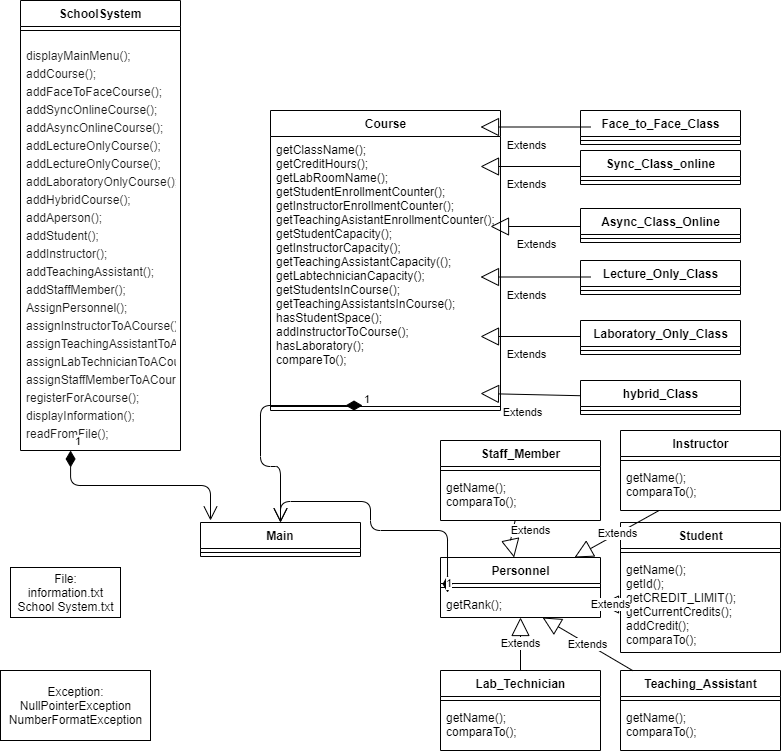

The diagram above was exported from draw.io. Its source (the exported page's mxGraphModel, read from the mxfile embedded in the PNG):
<mxGraphModel dx="1406" dy="777" grid="1" gridSize="10" guides="1" tooltips="1" connect="1" arrows="1" fold="1" page="1" pageScale="1" pageWidth="827" pageHeight="1169" math="0" shadow="0">
  <root>
    <mxCell id="WIyWlLk6GJQsqaUBKTNV-0" />
    <mxCell id="WIyWlLk6GJQsqaUBKTNV-1" parent="WIyWlLk6GJQsqaUBKTNV-0" />
    <mxCell id="Bn2H6y4LOz2EoPumHE2e-0" value="Main" style="swimlane;fontStyle=1;align=center;verticalAlign=top;childLayout=stackLayout;horizontal=1;startSize=26;horizontalStack=0;resizeParent=1;resizeParentMax=0;resizeLast=0;collapsible=1;marginBottom=0;" vertex="1" parent="WIyWlLk6GJQsqaUBKTNV-1">
      <mxGeometry x="210" y="542" width="160" height="34" as="geometry" />
    </mxCell>
    <mxCell id="Bn2H6y4LOz2EoPumHE2e-2" value="" style="line;strokeWidth=1;fillColor=none;align=left;verticalAlign=middle;spacingTop=-1;spacingLeft=3;spacingRight=3;rotatable=0;labelPosition=right;points=[];portConstraint=eastwest;" vertex="1" parent="Bn2H6y4LOz2EoPumHE2e-0">
      <mxGeometry y="26" width="160" height="8" as="geometry" />
    </mxCell>
    <mxCell id="Bn2H6y4LOz2EoPumHE2e-4" value="SchoolSystem" style="swimlane;fontStyle=1;align=center;verticalAlign=top;childLayout=stackLayout;horizontal=1;startSize=26;horizontalStack=0;resizeParent=1;resizeParentMax=0;resizeLast=0;collapsible=1;marginBottom=0;" vertex="1" parent="WIyWlLk6GJQsqaUBKTNV-1">
      <mxGeometry x="30" y="20" width="160" height="450" as="geometry" />
    </mxCell>
    <mxCell id="Bn2H6y4LOz2EoPumHE2e-6" value="" style="line;strokeWidth=1;fillColor=none;align=left;verticalAlign=middle;spacingTop=-1;spacingLeft=3;spacingRight=3;rotatable=0;labelPosition=right;points=[];portConstraint=eastwest;" vertex="1" parent="Bn2H6y4LOz2EoPumHE2e-4">
      <mxGeometry y="26" width="160" height="8" as="geometry" />
    </mxCell>
    <mxCell id="Bn2H6y4LOz2EoPumHE2e-7" value="&lt;p style=&quot;line-height: 50%&quot;&gt;displayMainMenu();&lt;br&gt;&lt;br&gt;&lt;br&gt;addCourse();&lt;br&gt;&lt;br&gt;&lt;br&gt;addFaceToFaceCourse();&lt;br&gt;&lt;br&gt;&lt;br&gt;addSyncOnlineCourse();&lt;br&gt;&lt;br&gt;&lt;br&gt;addAsyncOnlineCourse();&lt;br&gt;&lt;br&gt;&lt;br&gt;addLectureOnlyCourse();&lt;br&gt;&lt;br&gt;&lt;br&gt;addLectureOnlyCourse();&lt;br&gt;&lt;br&gt;&lt;br&gt;addLaboratoryOnlyCourse();&lt;br&gt;&lt;br&gt;&lt;br&gt;addHybridCourse();&lt;br&gt;&lt;br&gt;&lt;br&gt;addAperson();&lt;br&gt;&lt;br&gt;&lt;br&gt;addStudent();&lt;br&gt;&lt;br&gt;&lt;br&gt;addInstructor();&lt;br&gt;&lt;br&gt;&lt;br&gt;addTeachingAssistant();&lt;br&gt;&lt;br&gt;&lt;br&gt;addStaffMember();&lt;br&gt;&lt;br&gt;&lt;br&gt;AssignPersonnel();&lt;br&gt;&lt;br&gt;&lt;br&gt;assignInstructorToACourse();&lt;br&gt;&lt;br&gt;&lt;br&gt;assignTeachingAssistantToACourse();&lt;br&gt;&lt;br&gt;&lt;br&gt;assignLabTechnicianToACourse();&lt;br&gt;&lt;br&gt;&lt;br&gt;assignStaffMemberToACourse();&lt;br&gt;&lt;br&gt;&lt;br&gt;registerForAcourse();&lt;/p&gt;&lt;p style=&quot;line-height: 50%&quot;&gt;displayInformation();&lt;/p&gt;&lt;p style=&quot;line-height: 50%&quot;&gt;readFromFile();&lt;/p&gt;" style="text;strokeColor=none;fillColor=none;align=left;verticalAlign=top;spacingLeft=4;spacingRight=4;overflow=hidden;rotatable=0;points=[[0,0.5],[1,0.5]];portConstraint=eastwest;textOpacity=90;html=1;horizontal=1;fontFamily=Helvetica;" vertex="1" parent="Bn2H6y4LOz2EoPumHE2e-4">
      <mxGeometry y="34" width="160" height="416" as="geometry" />
    </mxCell>
    <mxCell id="Bn2H6y4LOz2EoPumHE2e-8" value="Course" style="swimlane;fontStyle=1;align=center;verticalAlign=top;childLayout=stackLayout;horizontal=1;startSize=26;horizontalStack=0;resizeParent=1;resizeParentMax=0;resizeLast=0;collapsible=1;marginBottom=0;fontFamily=Helvetica;html=1;" vertex="1" parent="WIyWlLk6GJQsqaUBKTNV-1">
      <mxGeometry x="280" y="130" width="230" height="300" as="geometry" />
    </mxCell>
    <mxCell id="Bn2H6y4LOz2EoPumHE2e-65" value="Extends" style="endArrow=block;endSize=16;endFill=0;html=1;fontFamily=Helvetica;" edge="1" parent="Bn2H6y4LOz2EoPumHE2e-8">
      <mxGeometry x="0.1614" y="18" width="160" relative="1" as="geometry">
        <mxPoint x="330" y="116" as="sourcePoint" />
        <mxPoint x="220" y="116" as="targetPoint" />
        <Array as="points" />
        <mxPoint as="offset" />
      </mxGeometry>
    </mxCell>
    <mxCell id="Bn2H6y4LOz2EoPumHE2e-64" value="Extends" style="endArrow=block;endSize=16;endFill=0;html=1;fontFamily=Helvetica;" edge="1" parent="Bn2H6y4LOz2EoPumHE2e-8">
      <mxGeometry x="0.1614" y="18" width="160" relative="1" as="geometry">
        <mxPoint x="320" y="56" as="sourcePoint" />
        <mxPoint x="210" y="56" as="targetPoint" />
        <Array as="points" />
        <mxPoint as="offset" />
      </mxGeometry>
    </mxCell>
    <mxCell id="Bn2H6y4LOz2EoPumHE2e-11" value="getClassName();&#10;getCreditHours();&#10;getLabRoomName();&#10;getStudentEnrollmentCounter();&#10;getInstructorEnrollmentCounter();&#10;getTeachingAsistantEnrollmentCounter();&#10;getStudentCapacity();&#10;getInstructorCapacity();&#10;getTeachingAssistantCapacity(();&#10;getLabtechnicianCapacity();&#10;getStudentsInCourse();&#10;getTeachingAssistantsInCourse();&#10;hasStudentSpace();&#10;addInstructorToCourse();&#10;hasLaboratory();&#10;compareTo();" style="text;strokeColor=none;fillColor=none;align=left;verticalAlign=top;spacingLeft=4;spacingRight=4;overflow=hidden;rotatable=0;points=[[0,0.5],[1,0.5]];portConstraint=eastwest;" vertex="1" parent="Bn2H6y4LOz2EoPumHE2e-8">
      <mxGeometry y="26" width="230" height="266" as="geometry" />
    </mxCell>
    <mxCell id="Bn2H6y4LOz2EoPumHE2e-57" value="Extends" style="endArrow=block;endSize=16;endFill=0;html=1;fontFamily=Helvetica;" edge="1" parent="Bn2H6y4LOz2EoPumHE2e-8" source="Bn2H6y4LOz2EoPumHE2e-32">
      <mxGeometry x="0.1614" y="18" width="160" relative="1" as="geometry">
        <mxPoint x="330" y="256" as="sourcePoint" />
        <mxPoint x="210" y="283" as="targetPoint" />
        <Array as="points" />
        <mxPoint as="offset" />
      </mxGeometry>
    </mxCell>
    <mxCell id="Bn2H6y4LOz2EoPumHE2e-67" value="Extends" style="endArrow=block;endSize=16;endFill=0;html=1;fontFamily=Helvetica;" edge="1" parent="Bn2H6y4LOz2EoPumHE2e-8">
      <mxGeometry x="0.1614" y="18" width="160" relative="1" as="geometry">
        <mxPoint x="320" y="226" as="sourcePoint" />
        <mxPoint x="210" y="226" as="targetPoint" />
        <Array as="points" />
        <mxPoint as="offset" />
      </mxGeometry>
    </mxCell>
    <mxCell id="Bn2H6y4LOz2EoPumHE2e-10" value="" style="line;strokeWidth=1;fillColor=none;align=left;verticalAlign=middle;spacingTop=-1;spacingLeft=3;spacingRight=3;rotatable=0;labelPosition=right;points=[];portConstraint=eastwest;" vertex="1" parent="Bn2H6y4LOz2EoPumHE2e-8">
      <mxGeometry y="292" width="230" height="8" as="geometry" />
    </mxCell>
    <mxCell id="Bn2H6y4LOz2EoPumHE2e-12" value="Face_to_Face_Class" style="swimlane;fontStyle=1;align=center;verticalAlign=top;childLayout=stackLayout;horizontal=1;startSize=26;horizontalStack=0;resizeParent=1;resizeParentMax=0;resizeLast=0;collapsible=1;marginBottom=0;fontFamily=Helvetica;html=1;" vertex="1" parent="WIyWlLk6GJQsqaUBKTNV-1">
      <mxGeometry x="590" y="130" width="160" height="34" as="geometry" />
    </mxCell>
    <mxCell id="Bn2H6y4LOz2EoPumHE2e-14" value="" style="line;strokeWidth=1;fillColor=none;align=left;verticalAlign=middle;spacingTop=-1;spacingLeft=3;spacingRight=3;rotatable=0;labelPosition=right;points=[];portConstraint=eastwest;" vertex="1" parent="Bn2H6y4LOz2EoPumHE2e-12">
      <mxGeometry y="26" width="160" height="8" as="geometry" />
    </mxCell>
    <mxCell id="Bn2H6y4LOz2EoPumHE2e-16" value="Sync_Class_online" style="swimlane;fontStyle=1;align=center;verticalAlign=top;childLayout=stackLayout;horizontal=1;startSize=26;horizontalStack=0;resizeParent=1;resizeParentMax=0;resizeLast=0;collapsible=1;marginBottom=0;fontFamily=Helvetica;html=1;" vertex="1" parent="WIyWlLk6GJQsqaUBKTNV-1">
      <mxGeometry x="590" y="170" width="160" height="34" as="geometry" />
    </mxCell>
    <mxCell id="Bn2H6y4LOz2EoPumHE2e-18" value="" style="line;strokeWidth=1;fillColor=none;align=left;verticalAlign=middle;spacingTop=-1;spacingLeft=3;spacingRight=3;rotatable=0;labelPosition=right;points=[];portConstraint=eastwest;" vertex="1" parent="Bn2H6y4LOz2EoPumHE2e-16">
      <mxGeometry y="26" width="160" height="8" as="geometry" />
    </mxCell>
    <mxCell id="Bn2H6y4LOz2EoPumHE2e-20" value="Async_Class_Online" style="swimlane;fontStyle=1;align=center;verticalAlign=top;childLayout=stackLayout;horizontal=1;startSize=26;horizontalStack=0;resizeParent=1;resizeParentMax=0;resizeLast=0;collapsible=1;marginBottom=0;fontFamily=Helvetica;html=1;" vertex="1" parent="WIyWlLk6GJQsqaUBKTNV-1">
      <mxGeometry x="590" y="228" width="160" height="34" as="geometry" />
    </mxCell>
    <mxCell id="Bn2H6y4LOz2EoPumHE2e-22" value="" style="line;strokeWidth=1;fillColor=none;align=left;verticalAlign=middle;spacingTop=-1;spacingLeft=3;spacingRight=3;rotatable=0;labelPosition=right;points=[];portConstraint=eastwest;" vertex="1" parent="Bn2H6y4LOz2EoPumHE2e-20">
      <mxGeometry y="26" width="160" height="8" as="geometry" />
    </mxCell>
    <mxCell id="Bn2H6y4LOz2EoPumHE2e-24" value="Lecture_Only_Class" style="swimlane;fontStyle=1;align=center;verticalAlign=top;childLayout=stackLayout;horizontal=1;startSize=26;horizontalStack=0;resizeParent=1;resizeParentMax=0;resizeLast=0;collapsible=1;marginBottom=0;fontFamily=Helvetica;html=1;" vertex="1" parent="WIyWlLk6GJQsqaUBKTNV-1">
      <mxGeometry x="590" y="280" width="160" height="34" as="geometry" />
    </mxCell>
    <mxCell id="Bn2H6y4LOz2EoPumHE2e-26" value="" style="line;strokeWidth=1;fillColor=none;align=left;verticalAlign=middle;spacingTop=-1;spacingLeft=3;spacingRight=3;rotatable=0;labelPosition=right;points=[];portConstraint=eastwest;" vertex="1" parent="Bn2H6y4LOz2EoPumHE2e-24">
      <mxGeometry y="26" width="160" height="8" as="geometry" />
    </mxCell>
    <mxCell id="Bn2H6y4LOz2EoPumHE2e-28" value="Laboratory_Only_Class" style="swimlane;fontStyle=1;align=center;verticalAlign=top;childLayout=stackLayout;horizontal=1;startSize=26;horizontalStack=0;resizeParent=1;resizeParentMax=0;resizeLast=0;collapsible=1;marginBottom=0;fontFamily=Helvetica;html=1;" vertex="1" parent="WIyWlLk6GJQsqaUBKTNV-1">
      <mxGeometry x="590" y="340" width="160" height="34" as="geometry" />
    </mxCell>
    <mxCell id="Bn2H6y4LOz2EoPumHE2e-30" value="" style="line;strokeWidth=1;fillColor=none;align=left;verticalAlign=middle;spacingTop=-1;spacingLeft=3;spacingRight=3;rotatable=0;labelPosition=right;points=[];portConstraint=eastwest;" vertex="1" parent="Bn2H6y4LOz2EoPumHE2e-28">
      <mxGeometry y="26" width="160" height="8" as="geometry" />
    </mxCell>
    <mxCell id="Bn2H6y4LOz2EoPumHE2e-32" value="hybrid_Class" style="swimlane;fontStyle=1;align=center;verticalAlign=top;childLayout=stackLayout;horizontal=1;startSize=26;horizontalStack=0;resizeParent=1;resizeParentMax=0;resizeLast=0;collapsible=1;marginBottom=0;fontFamily=Helvetica;html=1;" vertex="1" parent="WIyWlLk6GJQsqaUBKTNV-1">
      <mxGeometry x="590" y="400" width="160" height="34" as="geometry" />
    </mxCell>
    <mxCell id="Bn2H6y4LOz2EoPumHE2e-34" value="" style="line;strokeWidth=1;fillColor=none;align=left;verticalAlign=middle;spacingTop=-1;spacingLeft=3;spacingRight=3;rotatable=0;labelPosition=right;points=[];portConstraint=eastwest;" vertex="1" parent="Bn2H6y4LOz2EoPumHE2e-32">
      <mxGeometry y="26" width="160" height="8" as="geometry" />
    </mxCell>
    <mxCell id="Bn2H6y4LOz2EoPumHE2e-63" value="Extends" style="endArrow=block;endSize=16;endFill=0;html=1;fontFamily=Helvetica;" edge="1" parent="WIyWlLk6GJQsqaUBKTNV-1">
      <mxGeometry x="0.1614" y="18" width="160" relative="1" as="geometry">
        <mxPoint x="600" y="146.5" as="sourcePoint" />
        <mxPoint x="490" y="146.5" as="targetPoint" />
        <Array as="points" />
        <mxPoint as="offset" />
      </mxGeometry>
    </mxCell>
    <mxCell id="Bn2H6y4LOz2EoPumHE2e-66" value="Extends" style="endArrow=block;endSize=16;endFill=0;html=1;fontFamily=Helvetica;" edge="1" parent="WIyWlLk6GJQsqaUBKTNV-1">
      <mxGeometry x="0.1614" y="18" width="160" relative="1" as="geometry">
        <mxPoint x="600" y="296.5" as="sourcePoint" />
        <mxPoint x="490" y="296.5" as="targetPoint" />
        <Array as="points" />
        <mxPoint as="offset" />
      </mxGeometry>
    </mxCell>
    <mxCell id="Bn2H6y4LOz2EoPumHE2e-72" value="Student" style="swimlane;fontStyle=1;align=center;verticalAlign=top;childLayout=stackLayout;horizontal=1;startSize=26;horizontalStack=0;resizeParent=1;resizeParentMax=0;resizeLast=0;collapsible=1;marginBottom=0;fontFamily=Helvetica;html=1;" vertex="1" parent="WIyWlLk6GJQsqaUBKTNV-1">
      <mxGeometry x="630" y="542" width="160" height="130" as="geometry" />
    </mxCell>
    <mxCell id="Bn2H6y4LOz2EoPumHE2e-74" value="" style="line;strokeWidth=1;fillColor=none;align=left;verticalAlign=middle;spacingTop=-1;spacingLeft=3;spacingRight=3;rotatable=0;labelPosition=right;points=[];portConstraint=eastwest;" vertex="1" parent="Bn2H6y4LOz2EoPumHE2e-72">
      <mxGeometry y="26" width="160" height="8" as="geometry" />
    </mxCell>
    <mxCell id="Bn2H6y4LOz2EoPumHE2e-75" value="getName();&#10;getId();&#10;getCREDIT_LIMIT();&#10;getCurrentCredits();&#10;addCredit();&#10;comparaTo();" style="text;strokeColor=none;fillColor=none;align=left;verticalAlign=top;spacingLeft=4;spacingRight=4;overflow=hidden;rotatable=0;points=[[0,0.5],[1,0.5]];portConstraint=eastwest;" vertex="1" parent="Bn2H6y4LOz2EoPumHE2e-72">
      <mxGeometry y="34" width="160" height="96" as="geometry" />
    </mxCell>
    <mxCell id="Bn2H6y4LOz2EoPumHE2e-76" value="Personnel" style="swimlane;fontStyle=1;align=center;verticalAlign=top;childLayout=stackLayout;horizontal=1;startSize=26;horizontalStack=0;resizeParent=1;resizeParentMax=0;resizeLast=0;collapsible=1;marginBottom=0;fontFamily=Helvetica;html=1;" vertex="1" parent="WIyWlLk6GJQsqaUBKTNV-1">
      <mxGeometry x="450" y="577" width="160" height="60" as="geometry" />
    </mxCell>
    <mxCell id="Bn2H6y4LOz2EoPumHE2e-78" value="" style="line;strokeWidth=1;fillColor=none;align=left;verticalAlign=middle;spacingTop=-1;spacingLeft=3;spacingRight=3;rotatable=0;labelPosition=right;points=[];portConstraint=eastwest;" vertex="1" parent="Bn2H6y4LOz2EoPumHE2e-76">
      <mxGeometry y="26" width="160" height="8" as="geometry" />
    </mxCell>
    <mxCell id="Bn2H6y4LOz2EoPumHE2e-79" value="getRank();" style="text;strokeColor=none;fillColor=none;align=left;verticalAlign=top;spacingLeft=4;spacingRight=4;overflow=hidden;rotatable=0;points=[[0,0.5],[1,0.5]];portConstraint=eastwest;" vertex="1" parent="Bn2H6y4LOz2EoPumHE2e-76">
      <mxGeometry y="34" width="160" height="26" as="geometry" />
    </mxCell>
    <mxCell id="Bn2H6y4LOz2EoPumHE2e-80" value="Teaching_Assistant" style="swimlane;fontStyle=1;align=center;verticalAlign=top;childLayout=stackLayout;horizontal=1;startSize=26;horizontalStack=0;resizeParent=1;resizeParentMax=0;resizeLast=0;collapsible=1;marginBottom=0;fontFamily=Helvetica;html=1;" vertex="1" parent="WIyWlLk6GJQsqaUBKTNV-1">
      <mxGeometry x="630" y="690" width="160" height="80" as="geometry" />
    </mxCell>
    <mxCell id="Bn2H6y4LOz2EoPumHE2e-82" value="" style="line;strokeWidth=1;fillColor=none;align=left;verticalAlign=middle;spacingTop=-1;spacingLeft=3;spacingRight=3;rotatable=0;labelPosition=right;points=[];portConstraint=eastwest;" vertex="1" parent="Bn2H6y4LOz2EoPumHE2e-80">
      <mxGeometry y="26" width="160" height="8" as="geometry" />
    </mxCell>
    <mxCell id="Bn2H6y4LOz2EoPumHE2e-83" value="getName();&#10;comparaTo();" style="text;strokeColor=none;fillColor=none;align=left;verticalAlign=top;spacingLeft=4;spacingRight=4;overflow=hidden;rotatable=0;points=[[0,0.5],[1,0.5]];portConstraint=eastwest;" vertex="1" parent="Bn2H6y4LOz2EoPumHE2e-80">
      <mxGeometry y="34" width="160" height="46" as="geometry" />
    </mxCell>
    <mxCell id="Bn2H6y4LOz2EoPumHE2e-84" value="Lab_Technician" style="swimlane;fontStyle=1;align=center;verticalAlign=top;childLayout=stackLayout;horizontal=1;startSize=26;horizontalStack=0;resizeParent=1;resizeParentMax=0;resizeLast=0;collapsible=1;marginBottom=0;fontFamily=Helvetica;html=1;" vertex="1" parent="WIyWlLk6GJQsqaUBKTNV-1">
      <mxGeometry x="450" y="690" width="160" height="80" as="geometry" />
    </mxCell>
    <mxCell id="Bn2H6y4LOz2EoPumHE2e-86" value="" style="line;strokeWidth=1;fillColor=none;align=left;verticalAlign=middle;spacingTop=-1;spacingLeft=3;spacingRight=3;rotatable=0;labelPosition=right;points=[];portConstraint=eastwest;" vertex="1" parent="Bn2H6y4LOz2EoPumHE2e-84">
      <mxGeometry y="26" width="160" height="8" as="geometry" />
    </mxCell>
    <mxCell id="Bn2H6y4LOz2EoPumHE2e-87" value="getName();&#10;comparaTo();" style="text;strokeColor=none;fillColor=none;align=left;verticalAlign=top;spacingLeft=4;spacingRight=4;overflow=hidden;rotatable=0;points=[[0,0.5],[1,0.5]];portConstraint=eastwest;" vertex="1" parent="Bn2H6y4LOz2EoPumHE2e-84">
      <mxGeometry y="34" width="160" height="46" as="geometry" />
    </mxCell>
    <mxCell id="Bn2H6y4LOz2EoPumHE2e-88" value="Staff_Member" style="swimlane;fontStyle=1;align=center;verticalAlign=top;childLayout=stackLayout;horizontal=1;startSize=26;horizontalStack=0;resizeParent=1;resizeParentMax=0;resizeLast=0;collapsible=1;marginBottom=0;fontFamily=Helvetica;html=1;" vertex="1" parent="WIyWlLk6GJQsqaUBKTNV-1">
      <mxGeometry x="450" y="460" width="160" height="80" as="geometry" />
    </mxCell>
    <mxCell id="Bn2H6y4LOz2EoPumHE2e-90" value="" style="line;strokeWidth=1;fillColor=none;align=left;verticalAlign=middle;spacingTop=-1;spacingLeft=3;spacingRight=3;rotatable=0;labelPosition=right;points=[];portConstraint=eastwest;" vertex="1" parent="Bn2H6y4LOz2EoPumHE2e-88">
      <mxGeometry y="26" width="160" height="8" as="geometry" />
    </mxCell>
    <mxCell id="Bn2H6y4LOz2EoPumHE2e-91" value="getName();&#10;comparaTo();" style="text;strokeColor=none;fillColor=none;align=left;verticalAlign=top;spacingLeft=4;spacingRight=4;overflow=hidden;rotatable=0;points=[[0,0.5],[1,0.5]];portConstraint=eastwest;" vertex="1" parent="Bn2H6y4LOz2EoPumHE2e-88">
      <mxGeometry y="34" width="160" height="46" as="geometry" />
    </mxCell>
    <mxCell id="Bn2H6y4LOz2EoPumHE2e-92" value="Instructor" style="swimlane;fontStyle=1;align=center;verticalAlign=top;childLayout=stackLayout;horizontal=1;startSize=26;horizontalStack=0;resizeParent=1;resizeParentMax=0;resizeLast=0;collapsible=1;marginBottom=0;fontFamily=Helvetica;html=1;" vertex="1" parent="WIyWlLk6GJQsqaUBKTNV-1">
      <mxGeometry x="630" y="450" width="160" height="80" as="geometry" />
    </mxCell>
    <mxCell id="Bn2H6y4LOz2EoPumHE2e-94" value="" style="line;strokeWidth=1;fillColor=none;align=left;verticalAlign=middle;spacingTop=-1;spacingLeft=3;spacingRight=3;rotatable=0;labelPosition=right;points=[];portConstraint=eastwest;" vertex="1" parent="Bn2H6y4LOz2EoPumHE2e-92">
      <mxGeometry y="26" width="160" height="8" as="geometry" />
    </mxCell>
    <mxCell id="Bn2H6y4LOz2EoPumHE2e-95" value="getName();&#10;comparaTo();" style="text;strokeColor=none;fillColor=none;align=left;verticalAlign=top;spacingLeft=4;spacingRight=4;overflow=hidden;rotatable=0;points=[[0,0.5],[1,0.5]];portConstraint=eastwest;" vertex="1" parent="Bn2H6y4LOz2EoPumHE2e-92">
      <mxGeometry y="34" width="160" height="46" as="geometry" />
    </mxCell>
    <mxCell id="Bn2H6y4LOz2EoPumHE2e-96" value="Extends" style="endArrow=block;endSize=16;endFill=0;html=1;fontFamily=Helvetica;" edge="1" parent="WIyWlLk6GJQsqaUBKTNV-1" source="Bn2H6y4LOz2EoPumHE2e-91" target="Bn2H6y4LOz2EoPumHE2e-76">
      <mxGeometry x="-0.6696" y="17" width="160" relative="1" as="geometry">
        <mxPoint x="330" y="540" as="sourcePoint" />
        <mxPoint x="490" y="540" as="targetPoint" />
        <Array as="points">
          <mxPoint x="520" y="560" />
        </Array>
        <mxPoint as="offset" />
      </mxGeometry>
    </mxCell>
    <mxCell id="Bn2H6y4LOz2EoPumHE2e-97" value="Extends" style="endArrow=block;endSize=16;endFill=0;html=1;fontFamily=Helvetica;" edge="1" parent="WIyWlLk6GJQsqaUBKTNV-1" source="Bn2H6y4LOz2EoPumHE2e-95" target="Bn2H6y4LOz2EoPumHE2e-76">
      <mxGeometry width="160" relative="1" as="geometry">
        <mxPoint x="330" y="540" as="sourcePoint" />
        <mxPoint x="490" y="540" as="targetPoint" />
      </mxGeometry>
    </mxCell>
    <mxCell id="Bn2H6y4LOz2EoPumHE2e-98" value="Extends" style="endArrow=block;endSize=16;endFill=0;html=1;fontFamily=Helvetica;" edge="1" parent="WIyWlLk6GJQsqaUBKTNV-1" source="Bn2H6y4LOz2EoPumHE2e-75" target="Bn2H6y4LOz2EoPumHE2e-79">
      <mxGeometry width="160" relative="1" as="geometry">
        <mxPoint x="330" y="540" as="sourcePoint" />
        <mxPoint x="490" y="540" as="targetPoint" />
      </mxGeometry>
    </mxCell>
    <mxCell id="Bn2H6y4LOz2EoPumHE2e-99" value="Extends" style="endArrow=block;endSize=16;endFill=0;html=1;fontFamily=Helvetica;" edge="1" parent="WIyWlLk6GJQsqaUBKTNV-1" source="Bn2H6y4LOz2EoPumHE2e-80" target="Bn2H6y4LOz2EoPumHE2e-79">
      <mxGeometry width="160" relative="1" as="geometry">
        <mxPoint x="330" y="540" as="sourcePoint" />
        <mxPoint x="490" y="540" as="targetPoint" />
      </mxGeometry>
    </mxCell>
    <mxCell id="Bn2H6y4LOz2EoPumHE2e-100" value="Extends" style="endArrow=block;endSize=16;endFill=0;html=1;fontFamily=Helvetica;" edge="1" parent="WIyWlLk6GJQsqaUBKTNV-1" source="Bn2H6y4LOz2EoPumHE2e-84" target="Bn2H6y4LOz2EoPumHE2e-79">
      <mxGeometry width="160" relative="1" as="geometry">
        <mxPoint x="330" y="540" as="sourcePoint" />
        <mxPoint x="490" y="540" as="targetPoint" />
      </mxGeometry>
    </mxCell>
    <mxCell id="Bn2H6y4LOz2EoPumHE2e-101" value="File:&lt;br&gt;information.txt&lt;br&gt;School System.txt" style="html=1;fontFamily=Helvetica;" vertex="1" parent="WIyWlLk6GJQsqaUBKTNV-1">
      <mxGeometry x="20" y="587" width="110" height="50" as="geometry" />
    </mxCell>
    <mxCell id="Bn2H6y4LOz2EoPumHE2e-102" value="Exception:&lt;br&gt;NullPointerException&lt;br&gt;NumberFormatException&lt;br&gt;" style="html=1;fontFamily=Helvetica;" vertex="1" parent="WIyWlLk6GJQsqaUBKTNV-1">
      <mxGeometry x="10" y="690" width="150" height="70" as="geometry" />
    </mxCell>
    <mxCell id="Bn2H6y4LOz2EoPumHE2e-106" value="1" style="endArrow=open;html=1;endSize=12;startArrow=diamondThin;startSize=14;startFill=1;edgeStyle=orthogonalEdgeStyle;align=left;verticalAlign=bottom;fontFamily=Helvetica;exitX=0.313;exitY=1;exitDx=0;exitDy=0;exitPerimeter=0;" edge="1" parent="WIyWlLk6GJQsqaUBKTNV-1" source="Bn2H6y4LOz2EoPumHE2e-7">
      <mxGeometry x="-1" y="3" relative="1" as="geometry">
        <mxPoint x="330" y="500" as="sourcePoint" />
        <mxPoint x="220" y="540" as="targetPoint" />
      </mxGeometry>
    </mxCell>
    <mxCell id="Bn2H6y4LOz2EoPumHE2e-107" value="1" style="endArrow=open;html=1;endSize=12;startArrow=diamondThin;startSize=14;startFill=1;edgeStyle=orthogonalEdgeStyle;align=left;verticalAlign=bottom;fontFamily=Helvetica;exitX=0.4;exitY=0.375;exitDx=0;exitDy=0;exitPerimeter=0;" edge="1" parent="WIyWlLk6GJQsqaUBKTNV-1" source="Bn2H6y4LOz2EoPumHE2e-10" target="Bn2H6y4LOz2EoPumHE2e-0">
      <mxGeometry x="-1" y="3" relative="1" as="geometry">
        <mxPoint x="330" y="500" as="sourcePoint" />
        <mxPoint x="490" y="500" as="targetPoint" />
      </mxGeometry>
    </mxCell>
    <mxCell id="Bn2H6y4LOz2EoPumHE2e-108" value="1" style="endArrow=open;html=1;endSize=12;startArrow=diamondThin;startSize=14;startFill=1;edgeStyle=orthogonalEdgeStyle;align=left;verticalAlign=bottom;fontFamily=Helvetica;exitX=0.044;exitY=0.038;exitDx=0;exitDy=0;exitPerimeter=0;" edge="1" parent="WIyWlLk6GJQsqaUBKTNV-1" source="Bn2H6y4LOz2EoPumHE2e-79" target="Bn2H6y4LOz2EoPumHE2e-0">
      <mxGeometry x="-1" y="3" relative="1" as="geometry">
        <mxPoint x="330" y="500" as="sourcePoint" />
        <mxPoint x="490" y="500" as="targetPoint" />
        <Array as="points">
          <mxPoint x="457" y="550" />
          <mxPoint x="380" y="550" />
          <mxPoint x="380" y="521" />
          <mxPoint x="290" y="521" />
        </Array>
      </mxGeometry>
    </mxCell>
  </root>
</mxGraphModel>